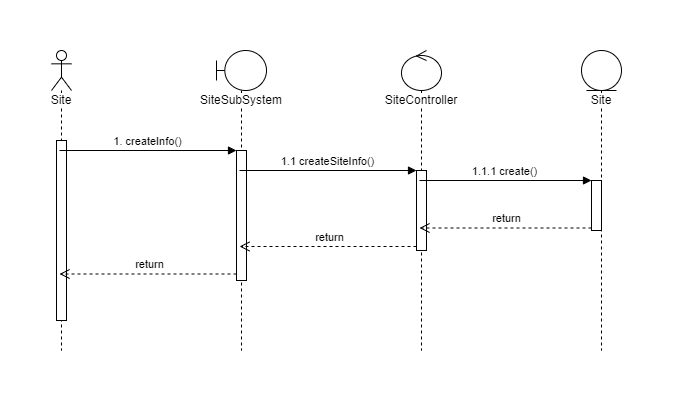

The diagram above was exported from draw.io. Its source (the exported page's mxGraphModel, read from the mxfile embedded in the PNG):
<mxGraphModel dx="4505" dy="1120" grid="1" gridSize="10" guides="1" tooltips="1" connect="1" arrows="1" fold="1" page="1" pageScale="1" pageWidth="850" pageHeight="1100" math="0" shadow="0">
  <root>
    <mxCell id="0" />
    <mxCell id="1" parent="0" />
    <mxCell id="2" value="Site" style="shape=umlLifeline;participant=umlActor;perimeter=lifelinePerimeter;whiteSpace=wrap;html=1;container=1;collapsible=0;recursiveResize=0;verticalAlign=top;spacingTop=36;labelBackgroundColor=#ffffff;outlineConnect=0;" vertex="1" parent="1">
      <mxGeometry x="-2460" y="1140" width="20" height="300" as="geometry" />
    </mxCell>
    <mxCell id="3" value="" style="html=1;points=[];perimeter=orthogonalPerimeter;" vertex="1" parent="2">
      <mxGeometry x="5" y="90" width="10" height="180" as="geometry" />
    </mxCell>
    <mxCell id="4" value="SiteSubSystem" style="shape=umlLifeline;participant=umlBoundary;perimeter=lifelinePerimeter;whiteSpace=wrap;html=1;container=1;collapsible=0;recursiveResize=0;verticalAlign=top;spacingTop=36;labelBackgroundColor=#ffffff;outlineConnect=0;" vertex="1" parent="1">
      <mxGeometry x="-2295" y="1140" width="50" height="300" as="geometry" />
    </mxCell>
    <mxCell id="5" value="" style="html=1;points=[];perimeter=orthogonalPerimeter;" vertex="1" parent="4">
      <mxGeometry x="20" y="100" width="10" height="130" as="geometry" />
    </mxCell>
    <mxCell id="6" value="Site" style="shape=umlLifeline;participant=umlEntity;perimeter=lifelinePerimeter;whiteSpace=wrap;html=1;container=1;collapsible=0;recursiveResize=0;verticalAlign=top;spacingTop=36;labelBackgroundColor=#ffffff;outlineConnect=0;" vertex="1" parent="1">
      <mxGeometry x="-1930" y="1140" width="40" height="300" as="geometry" />
    </mxCell>
    <mxCell id="7" value="" style="html=1;points=[];perimeter=orthogonalPerimeter;" vertex="1" parent="6">
      <mxGeometry x="10" y="130" width="10" height="50" as="geometry" />
    </mxCell>
    <mxCell id="8" value="SiteController" style="shape=umlLifeline;participant=umlControl;perimeter=lifelinePerimeter;whiteSpace=wrap;html=1;container=1;collapsible=0;recursiveResize=0;verticalAlign=top;spacingTop=36;labelBackgroundColor=#ffffff;outlineConnect=0;" vertex="1" parent="1">
      <mxGeometry x="-2110" y="1140" width="40" height="300" as="geometry" />
    </mxCell>
    <mxCell id="9" value="" style="html=1;points=[];perimeter=orthogonalPerimeter;" vertex="1" parent="8">
      <mxGeometry x="15" y="120" width="10" height="80" as="geometry" />
    </mxCell>
    <mxCell id="10" value="1. createInfo()" style="html=1;verticalAlign=bottom;endArrow=block;entryX=0;entryY=0;" edge="1" source="2" target="5" parent="1">
      <mxGeometry relative="1" as="geometry">
        <mxPoint x="-2415" y="1230" as="sourcePoint" />
      </mxGeometry>
    </mxCell>
    <mxCell id="11" value="return" style="html=1;verticalAlign=bottom;endArrow=open;dashed=1;endSize=8;exitX=0;exitY=0.95;" edge="1" source="5" target="2" parent="1">
      <mxGeometry relative="1" as="geometry">
        <mxPoint x="-2415" y="1306" as="targetPoint" />
      </mxGeometry>
    </mxCell>
    <mxCell id="12" value="1.1 createSiteInfo()" style="html=1;verticalAlign=bottom;endArrow=block;entryX=0;entryY=0;" edge="1" source="4" target="9" parent="1">
      <mxGeometry relative="1" as="geometry">
        <mxPoint x="-2165" y="1260" as="sourcePoint" />
      </mxGeometry>
    </mxCell>
    <mxCell id="13" value="return" style="html=1;verticalAlign=bottom;endArrow=open;dashed=1;endSize=8;exitX=0;exitY=0.95;" edge="1" source="9" target="4" parent="1">
      <mxGeometry relative="1" as="geometry">
        <mxPoint x="-2165" y="1336" as="targetPoint" />
      </mxGeometry>
    </mxCell>
    <mxCell id="14" value="1.1.1 create()" style="html=1;verticalAlign=bottom;endArrow=block;entryX=0;entryY=0;" edge="1" source="8" target="7" parent="1">
      <mxGeometry relative="1" as="geometry">
        <mxPoint x="-1990" y="1270" as="sourcePoint" />
      </mxGeometry>
    </mxCell>
    <mxCell id="15" value="return" style="html=1;verticalAlign=bottom;endArrow=open;dashed=1;endSize=8;exitX=0;exitY=0.95;" edge="1" source="7" target="8" parent="1">
      <mxGeometry relative="1" as="geometry">
        <mxPoint x="-1990" y="1346" as="targetPoint" />
      </mxGeometry>
    </mxCell>
  </root>
</mxGraphModel>